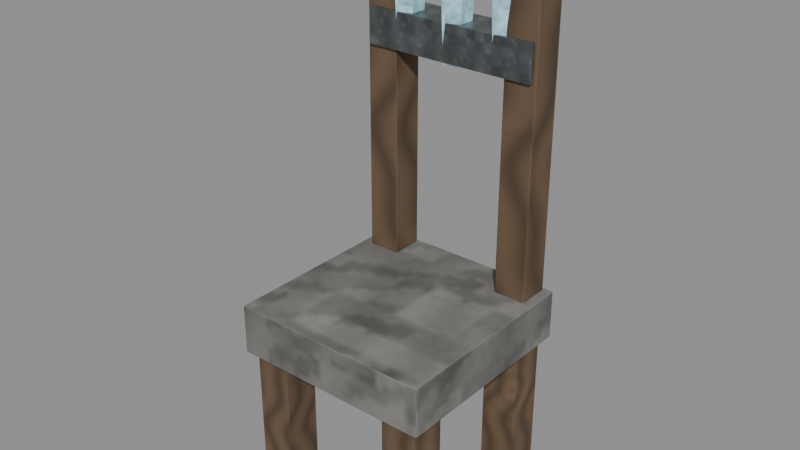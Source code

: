 # Source: furniture-geode-chair.blend  (saved by Blender 5.0.118; exported with 4.5.12 LTS)
import bpy
from mathutils import Matrix  # noqa: F401  (used for matrix-valued properties, if any)

bpy.ops.wm.read_factory_settings(use_empty=True)
scene = bpy.context.scene
scene.name = 'Scene'

# ---- images (referenced by path relative to the original .blend; pixels are not part of the script)
import os
ASSET_DIR = os.environ.get("B2B_ASSET_DIR", "")  # directory of the original .blend (textures are referenced by path, not embedded)
HERE = os.path.dirname(os.path.abspath(__file__))  # packed textures are extracted next to this script under _unpacked/

def load_image(name, relpath, width, height, colorspace="sRGB"):
    """Load a texture the original file referenced (path relative to the .blend, or extracted next to this script)."""
    p = next((c for c in (os.path.join(HERE, relpath), os.path.join(ASSET_DIR, relpath)) if relpath and os.path.exists(c)), "")
    if p:
        img = bpy.data.images.load(p, check_existing=True)
        img.name = name
    else:  # same state as the original file: an image datablock whose file is absent (Cycles renders it pink)
        img = bpy.data.images.new(name, width, height)
        img.source = "FILE"
        img.filepath = "//" + (relpath or name)
    img.colorspace_settings.name = colorspace
    return img
img_magenheim_surface_stone = load_image('magenheim.surface.stone', '_unpacked/37ba9ca48f13ce38.3e8d4b9c.png', 256, 256, 'sRGB')
img_magenheim_surface_timber = load_image('magenheim.surface.timber', '_unpacked/e51c6e97d6fc0fd9.898ceffc.png', 256, 256, 'sRGB')
img_magenheim_surface_metal = load_image('magenheim.surface.metal', '_unpacked/8f57e48cf3cb87f8.318258be.png', 256, 256, 'sRGB')
img_magenheim_surface_crystal = load_image('magenheim.surface.crystal', '_unpacked/949a8c48035cd58b.375450a9.png', 256, 256, 'sRGB')

# ---- materials (node trees are filled in below, after node groups)
mat_magenheim_furniture_furniture_geode_chair_stone = bpy.data.materials.new('magenheim.furniture.furniture-geode-chair.stone')
mat_magenheim_furniture_furniture_geode_chair_stone.use_backface_culling = True
mat_magenheim_furniture_furniture_geode_chair_wood = bpy.data.materials.new('magenheim.furniture.furniture-geode-chair.wood')
mat_magenheim_furniture_furniture_geode_chair_wood.use_backface_culling = True
mat_magenheim_furniture_furniture_geode_chair_iron = bpy.data.materials.new('magenheim.furniture.furniture-geode-chair.iron')
mat_magenheim_furniture_furniture_geode_chair_iron.use_backface_culling = True
mat_magenheim_furniture_furniture_geode_chair_crystal = bpy.data.materials.new('magenheim.furniture.furniture-geode-chair.crystal')
mat_magenheim_furniture_furniture_geode_chair_crystal.use_backface_culling = True

# ---- material node trees
mat_magenheim_furniture_furniture_geode_chair_stone.use_nodes = True; mat_magenheim_furniture_furniture_geode_chair_stone.node_tree.nodes.clear()
_N = mat_magenheim_furniture_furniture_geode_chair_stone.node_tree.nodes; _L = mat_magenheim_furniture_furniture_geode_chair_stone.node_tree.links
n0 = _N.new('ShaderNodeBsdfPrincipled'); n0.name = 'Principled BSDF'; n0.location = (-200, 100)
n0.inputs[1].default_value = 0.02
n0.inputs[2].default_value = 0.86
n0.inputs[27].default_value = (0.0, 0.0, 0.0, 1.0)
n0.inputs[28].default_value = 1.0
n1 = _N.new('ShaderNodeOutputMaterial'); n1.name = 'Material Output'; n1.location = (200, 100)
n2 = _N.new('ShaderNodeTexImage'); n2.name = 'Image Texture'; n2.location = (0, 0)
n2.image = img_magenheim_surface_stone
n3 = _N.new('ShaderNodeMixRGB'); n3.name = 'Mix (Legacy)'; n3.location = (0, 0)
n3.blend_type = 'MULTIPLY'
n3.inputs[0].default_value = 1.0
n3.inputs[2].default_value = (0.33, 0.32, 0.3, 1.0)
_L.new(n0.outputs[0], n1.inputs[0])
_L.new(n2.outputs[0], n3.inputs[1])
_L.new(n3.outputs[0], n0.inputs[0])
n1.is_active_output = True
mat_magenheim_furniture_furniture_geode_chair_wood.use_nodes = True; mat_magenheim_furniture_furniture_geode_chair_wood.node_tree.nodes.clear()
_N = mat_magenheim_furniture_furniture_geode_chair_wood.node_tree.nodes; _L = mat_magenheim_furniture_furniture_geode_chair_wood.node_tree.links
n0 = _N.new('ShaderNodeBsdfPrincipled'); n0.name = 'Principled BSDF'; n0.location = (-200, 100)
n0.inputs[2].default_value = 0.78
n0.inputs[27].default_value = (0.0, 0.0, 0.0, 1.0)
n0.inputs[28].default_value = 1.0
n1 = _N.new('ShaderNodeOutputMaterial'); n1.name = 'Material Output'; n1.location = (200, 100)
n2 = _N.new('ShaderNodeTexImage'); n2.name = 'Image Texture'; n2.location = (0, 0)
n2.image = img_magenheim_surface_timber
n3 = _N.new('ShaderNodeMixRGB'); n3.name = 'Mix (Legacy)'; n3.location = (0, 0)
n3.blend_type = 'MULTIPLY'
n3.inputs[0].default_value = 1.0
n3.inputs[2].default_value = (0.24, 0.15, 0.085, 1.0)
_L.new(n0.outputs[0], n1.inputs[0])
_L.new(n2.outputs[0], n3.inputs[1])
_L.new(n3.outputs[0], n0.inputs[0])
n1.is_active_output = True
mat_magenheim_furniture_furniture_geode_chair_iron.use_nodes = True; mat_magenheim_furniture_furniture_geode_chair_iron.node_tree.nodes.clear()
_N = mat_magenheim_furniture_furniture_geode_chair_iron.node_tree.nodes; _L = mat_magenheim_furniture_furniture_geode_chair_iron.node_tree.links
n0 = _N.new('ShaderNodeBsdfPrincipled'); n0.name = 'Principled BSDF'; n0.location = (-200, 100)
n0.inputs[1].default_value = 0.72
n0.inputs[2].default_value = 0.34
n0.inputs[27].default_value = (0.0, 0.0, 0.0, 1.0)
n0.inputs[28].default_value = 1.0
n1 = _N.new('ShaderNodeOutputMaterial'); n1.name = 'Material Output'; n1.location = (200, 100)
n2 = _N.new('ShaderNodeTexImage'); n2.name = 'Image Texture'; n2.location = (0, 0)
n2.image = img_magenheim_surface_metal
n3 = _N.new('ShaderNodeMixRGB'); n3.name = 'Mix (Legacy)'; n3.location = (0, 0)
n3.blend_type = 'MULTIPLY'
n3.inputs[0].default_value = 1.0
n3.inputs[2].default_value = (0.27, 0.3, 0.31, 1.0)
_L.new(n0.outputs[0], n1.inputs[0])
_L.new(n2.outputs[0], n3.inputs[1])
_L.new(n3.outputs[0], n0.inputs[0])
n1.is_active_output = True
mat_magenheim_furniture_furniture_geode_chair_crystal.use_nodes = True; mat_magenheim_furniture_furniture_geode_chair_crystal.node_tree.nodes.clear()
_N = mat_magenheim_furniture_furniture_geode_chair_crystal.node_tree.nodes; _L = mat_magenheim_furniture_furniture_geode_chair_crystal.node_tree.links
n0 = _N.new('ShaderNodeBsdfPrincipled'); n0.name = 'Principled BSDF'; n0.location = (-200, 100)
n0.inputs[1].default_value = 0.02
n0.inputs[2].default_value = 0.22
n0.inputs[27].default_value = (0.1408, 0.2432, 0.2816, 1.0)
n0.inputs[28].default_value = 0.65
n1 = _N.new('ShaderNodeOutputMaterial'); n1.name = 'Material Output'; n1.location = (200, 100)
n2 = _N.new('ShaderNodeTexImage'); n2.name = 'Image Texture'; n2.location = (0, 0)
n2.image = img_magenheim_surface_crystal
n3 = _N.new('ShaderNodeMixRGB'); n3.name = 'Mix (Legacy)'; n3.location = (0, 0)
n3.blend_type = 'MULTIPLY'
n3.inputs[0].default_value = 1.0
n3.inputs[2].default_value = (0.44, 0.76, 0.88, 1.0)
_L.new(n0.outputs[0], n1.inputs[0])
_L.new(n2.outputs[0], n3.inputs[1])
_L.new(n3.outputs[0], n0.inputs[0])
n1.is_active_output = True

# ---- meshes
me_seat = bpy.data.meshes.new('seat')
me_seat.from_pydata([(0.31, -0.31, -0.075), (-0.31, -0.31, -0.075), (-0.31, -0.31, 0.075), (0.31, -0.31, 0.075), (0.31, 0.31, -0.075), (-0.31, 0.31, -0.075), (-0.31, 0.31, 0.075), (0.31, 0.31, 0.075)], [], [(0, 3, 2), (0, 2, 1), (4, 5, 6), (4, 6, 7), (0, 4, 7), (0, 7, 3), (1, 2, 6), (1, 6, 5), (0, 1, 5), (0, 5, 4), (3, 7, 6), (3, 6, 2)])
_uv = me_seat.uv_layers.new(name='UVMap')
_uv.uv.foreach_set('vector', [0.6235, 0.4951, 0.5049, 0.4951, 0.5049, 0.004863, 0.6235, 0.4951, 0.5049, 0.004863, 0.6235, 0.004863, 0.6235, 0.5049, 0.6235, 0.9951, 0.5049, 0.9951, 0.6235, 0.5049, 0.5049, 0.9951, 0.5049, 0.5049, 0.7518, 0.004863, 0.7518, 0.4951, 0.6332, 0.4951, 0.7518, 0.004863, 0.6332, 0.4951, 0.6332, 0.004863, 0.7518, 0.9951, 0.6332, 0.9951, 0.6332, 0.5049, 0.7518, 0.9951, 0.6332, 0.5049, 0.7518, 0.5049, 0.004863, 0.004863, 0.4951, 0.004863, 0.4951, 0.4951, 0.004863, 0.004863, 0.4951, 0.4951, 0.004863, 0.4951, 0.4951, 0.9951, 0.004863, 0.9951, 0.004863, 0.5049, 0.4951, 0.9951, 0.004863, 0.5049, 0.4951, 0.5049])
me_seat.materials.append(mat_magenheim_furniture_furniture_geode_chair_stone)
me_seat.update()
me_leg__0_23__0_23 = bpy.data.meshes.new('leg--0.23--0.23')
me_leg__0_23__0_23.from_pydata([(0.055, -0.055, -0.26), (-0.055, -0.055, -0.26), (-0.055, -0.055, 0.26), (0.055, -0.055, 0.26), (0.055, 0.055, -0.26), (-0.055, 0.055, -0.26), (-0.055, 0.055, 0.26), (0.055, 0.055, 0.26)], [], [(0, 3, 2), (0, 2, 1), (4, 5, 6), (4, 6, 7), (0, 4, 7), (0, 7, 3), (1, 2, 6), (1, 6, 5), (0, 1, 5), (0, 5, 4), (3, 7, 6), (3, 6, 2)])
_uv = me_leg__0_23__0_23.uv_layers.new(name='UVMap')
_uv.uv.foreach_set('vector', [0.2051, 0.9025, 0.2051, 0.005077, 0.3949, 0.005077, 0.2051, 0.9025, 0.3949, 0.005077, 0.3949, 0.9025, 0.1949, 0.9025, 0.005077, 0.9025, 0.005077, 0.005077, 0.1949, 0.9025, 0.005077, 0.005077, 0.1949, 0.005077, 0.5949, 0.9025, 0.4051, 0.9025, 0.4051, 0.005077, 0.5949, 0.9025, 0.4051, 0.005077, 0.5949, 0.005077, 0.6051, 0.9025, 0.6051, 0.005077, 0.7949, 0.005077, 0.6051, 0.9025, 0.7949, 0.005077, 0.7949, 0.9025, 0.9949, 0.2051, 0.9949, 0.3949, 0.8051, 0.3949, 0.9949, 0.2051, 0.8051, 0.3949, 0.8051, 0.2051, 0.9949, 0.1949, 0.8051, 0.1949, 0.8051, 0.005077, 0.9949, 0.1949, 0.8051, 0.005077, 0.9949, 0.005077])
me_leg__0_23__0_23.materials.append(mat_magenheim_furniture_furniture_geode_chair_wood)
me_leg__0_23__0_23.update()
me_leg__0_23_0_23 = bpy.data.meshes.new('leg--0.23-0.23')
me_leg__0_23_0_23.from_pydata([(0.055, -0.055, -0.26), (-0.055, -0.055, -0.26), (-0.055, -0.055, 0.26), (0.055, -0.055, 0.26), (0.055, 0.055, -0.26), (-0.055, 0.055, -0.26), (-0.055, 0.055, 0.26), (0.055, 0.055, 0.26)], [], [(0, 3, 2), (0, 2, 1), (4, 5, 6), (4, 6, 7), (0, 4, 7), (0, 7, 3), (1, 2, 6), (1, 6, 5), (0, 1, 5), (0, 5, 4), (3, 7, 6), (3, 6, 2)])
_uv = me_leg__0_23_0_23.uv_layers.new(name='UVMap')
_uv.uv.foreach_set('vector', [0.6051, 0.9025, 0.6051, 0.005077, 0.7949, 0.005077, 0.6051, 0.9025, 0.7949, 0.005077, 0.7949, 0.9025, 0.3949, 0.9025, 0.2051, 0.9025, 0.2051, 0.005077, 0.3949, 0.9025, 0.2051, 0.005077, 0.3949, 0.005077, 0.5949, 0.9025, 0.4051, 0.9025, 0.4051, 0.005077, 0.5949, 0.9025, 0.4051, 0.005077, 0.5949, 0.005077, 0.005077, 0.9025, 0.005077, 0.005077, 0.1949, 0.005077, 0.005077, 0.9025, 0.1949, 0.005077, 0.1949, 0.9025, 0.8051, 0.2051, 0.9949, 0.2051, 0.9949, 0.3949, 0.8051, 0.2051, 0.9949, 0.3949, 0.8051, 0.3949, 0.9949, 0.005077, 0.9949, 0.1949, 0.8051, 0.1949, 0.9949, 0.005077, 0.8051, 0.1949, 0.8051, 0.005077])
me_leg__0_23_0_23.materials.append(mat_magenheim_furniture_furniture_geode_chair_wood)
me_leg__0_23_0_23.update()
me_leg_0_23__0_23 = bpy.data.meshes.new('leg-0.23--0.23')
me_leg_0_23__0_23.from_pydata([(0.055, -0.055, -0.26), (-0.055, -0.055, -0.26), (-0.055, -0.055, 0.26), (0.055, -0.055, 0.26), (0.055, 0.055, -0.26), (-0.055, 0.055, -0.26), (-0.055, 0.055, 0.26), (0.055, 0.055, 0.26)], [], [(0, 3, 2), (0, 2, 1), (4, 5, 6), (4, 6, 7), (0, 4, 7), (0, 7, 3), (1, 2, 6), (1, 6, 5), (0, 1, 5), (0, 5, 4), (3, 7, 6), (3, 6, 2)])
_uv = me_leg_0_23__0_23.uv_layers.new(name='UVMap')
_uv.uv.foreach_set('vector', [0.2051, 0.9025, 0.2051, 0.005077, 0.3949, 0.005077, 0.2051, 0.9025, 0.3949, 0.005077, 0.3949, 0.9025, 0.7949, 0.9025, 0.6051, 0.9025, 0.6051, 0.005077, 0.7949, 0.9025, 0.6051, 0.005077, 0.7949, 0.005077, 0.1949, 0.9025, 0.005077, 0.9025, 0.005077, 0.005077, 0.1949, 0.9025, 0.005077, 0.005077, 0.1949, 0.005077, 0.4051, 0.9025, 0.4051, 0.005077, 0.5949, 0.005077, 0.4051, 0.9025, 0.5949, 0.005077, 0.5949, 0.9025, 0.8051, 0.005077, 0.9949, 0.005077, 0.9949, 0.1949, 0.8051, 0.005077, 0.9949, 0.1949, 0.8051, 0.1949, 0.9949, 0.2051, 0.9949, 0.3949, 0.8051, 0.3949, 0.9949, 0.2051, 0.8051, 0.3949, 0.8051, 0.2051])
me_leg_0_23__0_23.materials.append(mat_magenheim_furniture_furniture_geode_chair_wood)
me_leg_0_23__0_23.update()
me_leg_0_23_0_23 = bpy.data.meshes.new('leg-0.23-0.23')
me_leg_0_23_0_23.from_pydata([(0.055, -0.055, -0.26), (-0.055, -0.055, -0.26), (-0.055, -0.055, 0.26), (0.055, -0.055, 0.26), (0.055, 0.055, -0.26), (-0.055, 0.055, -0.26), (-0.055, 0.055, 0.26), (0.055, 0.055, 0.26)], [], [(0, 3, 2), (0, 2, 1), (4, 5, 6), (4, 6, 7), (0, 4, 7), (0, 7, 3), (1, 2, 6), (1, 6, 5), (0, 1, 5), (0, 5, 4), (3, 7, 6), (3, 6, 2)])
_uv = me_leg_0_23_0_23.uv_layers.new(name='UVMap')
_uv.uv.foreach_set('vector', [0.005077, 0.9025, 0.005077, 0.005077, 0.1949, 0.005077, 0.005077, 0.9025, 0.1949, 0.005077, 0.1949, 0.9025, 0.3949, 0.9025, 0.2051, 0.9025, 0.2051, 0.005077, 0.3949, 0.9025, 0.2051, 0.005077, 0.3949, 0.005077, 0.7949, 0.9025, 0.6051, 0.9025, 0.6051, 0.005077, 0.7949, 0.9025, 0.6051, 0.005077, 0.7949, 0.005077, 0.4051, 0.9025, 0.4051, 0.005077, 0.5949, 0.005077, 0.4051, 0.9025, 0.5949, 0.005077, 0.5949, 0.9025, 0.9949, 0.2051, 0.9949, 0.3949, 0.8051, 0.3949, 0.9949, 0.2051, 0.8051, 0.3949, 0.8051, 0.2051, 0.9949, 0.1949, 0.8051, 0.1949, 0.8051, 0.005077, 0.9949, 0.1949, 0.8051, 0.005077, 0.9949, 0.005077])
me_leg_0_23_0_23.materials.append(mat_magenheim_furniture_furniture_geode_chair_wood)
me_leg_0_23_0_23.update()
me_left_back = bpy.data.meshes.new('left-back')
me_left_back.from_pydata([(0.05, -0.05, -0.525), (-0.05, -0.05, -0.525), (-0.05, -0.05, 0.525), (0.05, -0.05, 0.525), (0.05, 0.05, -0.525), (-0.05, 0.05, -0.525), (-0.05, 0.05, 0.525), (0.05, 0.05, 0.525)], [], [(0, 3, 2), (0, 2, 1), (4, 5, 6), (4, 6, 7), (0, 4, 7), (0, 7, 3), (1, 2, 6), (1, 6, 5), (0, 1, 5), (0, 5, 4), (3, 7, 6), (3, 6, 2)])
_uv = me_left_back.uv_layers.new(name='UVMap')
_uv.uv.foreach_set('vector', [0.3085, 0.9965, 0.3085, 0.003537, 0.403, 0.003537, 0.3085, 0.9965, 0.403, 0.003537, 0.403, 0.9965, 0.3014, 0.9965, 0.2068, 0.9965, 0.2068, 0.003537, 0.3014, 0.9965, 0.2068, 0.003537, 0.3014, 0.003537, 0.1997, 0.9965, 0.1052, 0.9965, 0.1052, 0.003537, 0.1997, 0.9965, 0.1052, 0.003537, 0.1997, 0.003537, 0.003537, 0.9965, 0.003537, 0.003537, 0.0981, 0.003537, 0.003537, 0.9965, 0.0981, 0.003537, 0.0981, 0.9965, 0.4101, 0.1052, 0.5047, 0.1052, 0.5047, 0.1997, 0.4101, 0.1052, 0.5047, 0.1997, 0.4101, 0.1997, 0.5047, 0.003537, 0.5047, 0.0981, 0.4101, 0.0981, 0.5047, 0.003537, 0.4101, 0.0981, 0.4101, 0.003537])
me_left_back.materials.append(mat_magenheim_furniture_furniture_geode_chair_wood)
me_left_back.update()
me_right_back = bpy.data.meshes.new('right-back')
me_right_back.from_pydata([(0.05, -0.05, -0.525), (-0.05, -0.05, -0.525), (-0.05, -0.05, 0.525), (0.05, -0.05, 0.525), (0.05, 0.05, -0.525), (-0.05, 0.05, -0.525), (-0.05, 0.05, 0.525), (0.05, 0.05, 0.525)], [], [(0, 3, 2), (0, 2, 1), (4, 5, 6), (4, 6, 7), (0, 4, 7), (0, 7, 3), (1, 2, 6), (1, 6, 5), (0, 1, 5), (0, 5, 4), (3, 7, 6), (3, 6, 2)])
_uv = me_right_back.uv_layers.new(name='UVMap')
_uv.uv.foreach_set('vector', [0.003537, 0.9965, 0.003537, 0.003537, 0.0981, 0.003537, 0.003537, 0.9965, 0.0981, 0.003537, 0.0981, 0.9965, 0.3014, 0.9965, 0.2068, 0.9965, 0.2068, 0.003537, 0.3014, 0.9965, 0.2068, 0.003537, 0.3014, 0.003537, 0.403, 0.9965, 0.3085, 0.9965, 0.3085, 0.003537, 0.403, 0.9965, 0.3085, 0.003537, 0.403, 0.003537, 0.1052, 0.9965, 0.1052, 0.003537, 0.1997, 0.003537, 0.1052, 0.9965, 0.1997, 0.003537, 0.1997, 0.9965, 0.5047, 0.1052, 0.5047, 0.1997, 0.4101, 0.1997, 0.5047, 0.1052, 0.4101, 0.1997, 0.4101, 0.1052, 0.5047, 0.0981, 0.4101, 0.0981, 0.4101, 0.003537, 0.5047, 0.0981, 0.4101, 0.003537, 0.5047, 0.003537])
me_right_back.materials.append(mat_magenheim_furniture_furniture_geode_chair_wood)
me_right_back.update()
me_back_rail = bpy.data.meshes.new('back-rail')
me_back_rail.from_pydata([(0.27, -0.06, -0.055), (-0.27, -0.06, -0.055), (-0.27, -0.06, 0.055), (0.27, -0.06, 0.055), (0.27, 0.06, -0.055), (-0.27, 0.06, -0.055), (-0.27, 0.06, 0.055), (0.27, 0.06, 0.055)], [], [(0, 3, 2), (0, 2, 1), (4, 5, 6), (4, 6, 7), (0, 4, 7), (0, 7, 3), (1, 2, 6), (1, 6, 5), (0, 1, 5), (0, 5, 4), (3, 7, 6), (3, 6, 2)])
_uv = me_back_rail.uv_layers.new(name='UVMap')
_uv.uv.foreach_set('vector', [0.6082, 0.9041, 0.4251, 0.9041, 0.4251, 0.005104, 0.6082, 0.9041, 0.4251, 0.005104, 0.6082, 0.005104, 0.8016, 0.005104, 0.8016, 0.9041, 0.6184, 0.9041, 0.8016, 0.005104, 0.6184, 0.9041, 0.6184, 0.005104, 0.9949, 0.005104, 0.9949, 0.2049, 0.8118, 0.2049, 0.9949, 0.005104, 0.8118, 0.2049, 0.8118, 0.005104, 0.9949, 0.4149, 0.8118, 0.4149, 0.8118, 0.2151, 0.9949, 0.4149, 0.8118, 0.2151, 0.9949, 0.2151, 0.2049, 0.005104, 0.2049, 0.9041, 0.005104, 0.9041, 0.2049, 0.005104, 0.005104, 0.9041, 0.005104, 0.005104, 0.4149, 0.9041, 0.2151, 0.9041, 0.2151, 0.005104, 0.4149, 0.9041, 0.2151, 0.005104, 0.4149, 0.005104])
me_back_rail.materials.append(mat_magenheim_furniture_furniture_geode_chair_iron)
me_back_rail.update()
me_back_crystal__1 = bpy.data.meshes.new('back-crystal--1')
me_back_crystal__1.from_pydata([(-0.03523, 0.0, -0.1904), (-0.007586, 0.03804, -0.1904), (0.03714, 0.02351, -0.1904), (0.03714, -0.02351, -0.1904), (-0.007586, -0.03804, -0.1904), (-0.04523, 0.0, 0.0408), (-0.01068, 0.04755, 0.0408), (0.04523, 0.02939, 0.0408), (0.04523, -0.02939, 0.0408), (-0.01068, -0.04755, 0.0408), (0.004775, 0.0, 0.1972), (0.004775, 0.0, -0.1972)], [], [(11, 0, 1), (0, 5, 1), (1, 5, 6), (10, 6, 5), (11, 1, 2), (1, 6, 2), (2, 6, 7), (10, 7, 6), (11, 2, 3), (2, 7, 3), (3, 7, 8), (10, 8, 7), (11, 3, 4), (3, 8, 4), (4, 8, 9), (10, 9, 8), (11, 4, 0), (4, 9, 0), (0, 9, 5), (10, 5, 9)])
_uv = me_back_crystal__1.uv_layers.new(name='UVMap')
_uv.uv.foreach_set('vector', [0.8882, 0.1021, 0.9197, 0.1989, 0.8059, 0.1619, 0.02024, 0.9947, 0.005281, 0.4088, 0.1399, 0.9947, 0.1399, 0.9947, 0.005281, 0.4088, 0.1548, 0.4088, 0.08006, 0.00528, 0.1548, 0.4088, 0.005281, 0.4088, 0.8882, 0.1021, 0.8059, 0.1619, 0.8059, 0.04225, 0.5006, 0.9947, 0.4857, 0.4088, 0.6203, 0.9947, 0.6203, 0.9947, 0.4857, 0.4088, 0.6352, 0.4088, 0.5604, 0.005281, 0.6352, 0.4088, 0.4857, 0.4088, 0.8882, 0.1021, 0.8059, 0.04225, 0.9197, 0.005281, 0.1804, 0.9947, 0.1654, 0.4088, 0.3, 0.9947, 0.3, 0.9947, 0.1654, 0.4088, 0.315, 0.4088, 0.2402, 0.005281, 0.315, 0.4088, 0.1654, 0.4088, 0.8882, 0.1021, 0.9197, 0.005281, 0.99, 0.1021, 0.6607, 0.9947, 0.6458, 0.4088, 0.7804, 0.9947, 0.7804, 0.9947, 0.6458, 0.4088, 0.7953, 0.4088, 0.7206, 0.00528, 0.7953, 0.4088, 0.6458, 0.4088, 0.8882, 0.1021, 0.99, 0.1021, 0.9197, 0.1989, 0.3405, 0.9947, 0.3255, 0.4088, 0.4601, 0.9947, 0.4601, 0.9947, 0.3255, 0.4088, 0.4751, 0.4088, 0.4003, 0.005281, 0.4751, 0.4088, 0.3255, 0.4088])
me_back_crystal__1.materials.append(mat_magenheim_furniture_furniture_geode_chair_crystal)
me_back_crystal__1.update()
me_back_crystal_0 = bpy.data.meshes.new('back-crystal-0')
me_back_crystal_0.from_pydata([(-0.03523, -7.451e-09, -0.1904), (-0.007586, 0.03804, -0.1904), (0.03714, 0.02351, -0.1904), (0.03714, -0.02351, -0.1904), (-0.007586, -0.03804, -0.1904), (-0.04523, -7.451e-09, 0.0408), (-0.01068, 0.04755, 0.0408), (0.04523, 0.02939, 0.0408), (0.04523, -0.02939, 0.0408), (-0.01068, -0.04755, 0.0408), (0.004775, -7.451e-09, 0.1972), (0.004775, -7.451e-09, -0.1972)], [], [(11, 0, 1), (0, 5, 1), (1, 5, 6), (10, 6, 5), (11, 1, 2), (1, 6, 2), (2, 6, 7), (10, 7, 6), (11, 2, 3), (2, 7, 3), (3, 7, 8), (10, 8, 7), (11, 3, 4), (3, 8, 4), (4, 8, 9), (10, 9, 8), (11, 4, 0), (4, 9, 0), (0, 9, 5), (10, 5, 9)])
_uv = me_back_crystal_0.uv_layers.new(name='UVMap')
_uv.uv.foreach_set('vector', [0.8882, 0.1021, 0.9197, 0.1989, 0.8059, 0.1619, 0.3405, 0.9947, 0.3255, 0.4088, 0.4601, 0.9947, 0.4601, 0.9947, 0.3255, 0.4088, 0.4751, 0.4088, 0.4003, 0.005281, 0.4751, 0.4088, 0.3255, 0.4088, 0.8882, 0.1021, 0.8059, 0.1619, 0.8059, 0.04225, 0.5006, 0.9947, 0.4857, 0.4088, 0.6203, 0.9947, 0.6203, 0.9947, 0.4857, 0.4088, 0.6352, 0.4088, 0.5604, 0.005281, 0.6352, 0.4088, 0.4857, 0.4088, 0.8882, 0.1021, 0.8059, 0.04225, 0.9197, 0.005281, 0.6607, 0.9947, 0.6458, 0.4088, 0.7804, 0.9947, 0.7804, 0.9947, 0.6458, 0.4088, 0.7953, 0.4088, 0.7206, 0.005281, 0.7953, 0.4088, 0.6458, 0.4088, 0.8882, 0.1021, 0.9197, 0.005281, 0.99, 0.1021, 0.02024, 0.9947, 0.005281, 0.4088, 0.1399, 0.9947, 0.1399, 0.9947, 0.005281, 0.4088, 0.1548, 0.4088, 0.08006, 0.00528, 0.1548, 0.4088, 0.005281, 0.4088, 0.8882, 0.1021, 0.99, 0.1021, 0.9197, 0.1989, 0.1804, 0.9947, 0.1654, 0.4088, 0.3, 0.9947, 0.3, 0.9947, 0.1654, 0.4088, 0.315, 0.4088, 0.2402, 0.005281, 0.315, 0.4088, 0.1654, 0.4088])
me_back_crystal_0.materials.append(mat_magenheim_furniture_furniture_geode_chair_crystal)
me_back_crystal_0.update()
me_back_crystal_1 = bpy.data.meshes.new('back-crystal-1')
me_back_crystal_1.from_pydata([(-0.03523, 0.0, -0.1904), (-0.007586, 0.03804, -0.1904), (0.03714, 0.02351, -0.1904), (0.03714, -0.02351, -0.1904), (-0.007586, -0.03804, -0.1904), (-0.04523, 0.0, 0.0408), (-0.01068, 0.04755, 0.0408), (0.04523, 0.02939, 0.0408), (0.04523, -0.02939, 0.0408), (-0.01068, -0.04755, 0.0408), (0.004775, 0.0, 0.1972), (0.004775, 0.0, -0.1972)], [], [(11, 0, 1), (0, 5, 1), (1, 5, 6), (10, 6, 5), (11, 1, 2), (1, 6, 2), (2, 6, 7), (10, 7, 6), (11, 2, 3), (2, 7, 3), (3, 7, 8), (10, 8, 7), (11, 3, 4), (3, 8, 4), (4, 8, 9), (10, 9, 8), (11, 4, 0), (4, 9, 0), (0, 9, 5), (10, 5, 9)])
_uv = me_back_crystal_1.uv_layers.new(name='UVMap')
_uv.uv.foreach_set('vector', [0.9077, 0.1021, 0.99, 0.1619, 0.8762, 0.1989, 0.5006, 0.9947, 0.4857, 0.4088, 0.6203, 0.9947, 0.6203, 0.9947, 0.4857, 0.4088, 0.6352, 0.4088, 0.5604, 0.005281, 0.6352, 0.4088, 0.4857, 0.4088, 0.9077, 0.1021, 0.8762, 0.1989, 0.8059, 0.1021, 0.6607, 0.9947, 0.6458, 0.4088, 0.7804, 0.9947, 0.7804, 0.9947, 0.6458, 0.4088, 0.7953, 0.4088, 0.7206, 0.00528, 0.7953, 0.4088, 0.6458, 0.4088, 0.9077, 0.1021, 0.8059, 0.1021, 0.8762, 0.005281, 0.1804, 0.9947, 0.1654, 0.4088, 0.3, 0.9947, 0.3, 0.9947, 0.1654, 0.4088, 0.315, 0.4088, 0.2402, 0.005281, 0.315, 0.4088, 0.1654, 0.4088, 0.9077, 0.1021, 0.8762, 0.005281, 0.99, 0.04225, 0.02024, 0.9947, 0.005281, 0.4088, 0.1399, 0.9947, 0.1399, 0.9947, 0.005281, 0.4088, 0.1548, 0.4088, 0.08006, 0.005281, 0.1548, 0.4088, 0.005281, 0.4088, 0.9077, 0.1021, 0.99, 0.04225, 0.99, 0.1619, 0.3405, 0.9947, 0.3255, 0.4088, 0.4601, 0.9947, 0.4601, 0.9947, 0.3255, 0.4088, 0.4751, 0.4088, 0.4003, 0.005281, 0.4751, 0.4088, 0.3255, 0.4088])
me_back_crystal_1.materials.append(mat_magenheim_furniture_furniture_geode_chair_crystal)
me_back_crystal_1.update()

# ---- objects
ob_seat = bpy.data.objects.new('seat', me_seat)
ob_leg__0_23__0_23 = bpy.data.objects.new('leg--0.23--0.23', me_leg__0_23__0_23)
ob_leg__0_23_0_23 = bpy.data.objects.new('leg--0.23-0.23', me_leg__0_23_0_23)
ob_leg_0_23__0_23 = bpy.data.objects.new('leg-0.23--0.23', me_leg_0_23__0_23)
ob_leg_0_23_0_23 = bpy.data.objects.new('leg-0.23-0.23', me_leg_0_23_0_23)
ob_left_back = bpy.data.objects.new('left-back', me_left_back)
ob_right_back = bpy.data.objects.new('right-back', me_right_back)
ob_back_rail = bpy.data.objects.new('back-rail', me_back_rail)
ob_back_crystal__1 = bpy.data.objects.new('back-crystal--1', me_back_crystal__1)
ob_back_crystal_0 = bpy.data.objects.new('back-crystal-0', me_back_crystal_0)
ob_back_crystal_1 = bpy.data.objects.new('back-crystal-1', me_back_crystal_1)

# ---- transforms, parenting, visibility, modifiers, constraints
ob_seat.location = (0.0, 0.0, 0.51)
_m = ob_seat.modifiers.new('Crafted edge chamfer', 'BEVEL')
_m.width = 0.00675
_m.width_pct = 0.00675
_m.segments = 2
_m.angle_limit = 0.4538
ob_leg__0_23__0_23.location = (0.23, -0.23, 0.26)
_m = ob_leg__0_23__0_23.modifiers.new('Crafted edge chamfer', 'BEVEL')
_m.width = 0.00495
_m.width_pct = 0.00495
_m.segments = 2
_m.angle_limit = 0.4538
ob_leg__0_23_0_23.location = (0.23, 0.23, 0.26)
_m = ob_leg__0_23_0_23.modifiers.new('Crafted edge chamfer', 'BEVEL')
_m.width = 0.00495
_m.width_pct = 0.00495
_m.segments = 2
_m.angle_limit = 0.4538
ob_leg_0_23__0_23.location = (-0.23, -0.23, 0.26)
_m = ob_leg_0_23__0_23.modifiers.new('Crafted edge chamfer', 'BEVEL')
_m.width = 0.00495
_m.width_pct = 0.00495
_m.segments = 2
_m.angle_limit = 0.4538
ob_leg_0_23_0_23.location = (-0.23, 0.23, 0.26)
_m = ob_leg_0_23_0_23.modifiers.new('Crafted edge chamfer', 'BEVEL')
_m.width = 0.00495
_m.width_pct = 0.00495
_m.segments = 2
_m.angle_limit = 0.4538
ob_left_back.location = (0.23, 0.25, 1.06)
_m = ob_left_back.modifiers.new('Crafted edge chamfer', 'BEVEL')
_m.width = 0.0045
_m.width_pct = 0.0045
_m.segments = 2
_m.angle_limit = 0.4538
ob_right_back.location = (-0.23, 0.25, 1.06)
_m = ob_right_back.modifiers.new('Crafted edge chamfer', 'BEVEL')
_m.width = 0.0045
_m.width_pct = 0.0045
_m.segments = 2
_m.angle_limit = 0.4538
ob_back_rail.location = (-2.98e-08, 0.25, 1.28)
_m = ob_back_rail.modifiers.new('Crafted edge chamfer', 'BEVEL')
_m.width = 0.00495
_m.width_pct = 0.00495
_m.segments = 2
_m.angle_limit = 0.4538
ob_back_crystal__1.location = (0.1552, 0.23, 1.447)
_m = ob_back_crystal__1.modifiers.new('Crafted edge chamfer', 'BEVEL')
_m.width = 0.00407
_m.width_pct = 0.00407
_m.segments = 2
_m.angle_limit = 0.4538
ob_back_crystal_0.location = (-0.004775, 0.23, 1.407)
_m = ob_back_crystal_0.modifiers.new('Crafted edge chamfer', 'BEVEL')
_m.width = 0.00407
_m.width_pct = 0.00407
_m.segments = 2
_m.angle_limit = 0.4538
ob_back_crystal_1.location = (-0.1648, 0.23, 1.447)
_m = ob_back_crystal_1.modifiers.new('Crafted edge chamfer', 'BEVEL')
_m.width = 0.00407
_m.width_pct = 0.00407
_m.segments = 2
_m.angle_limit = 0.4538

# ---- collection membership
scene.collection.objects.link(ob_seat)
scene.collection.objects.link(ob_leg__0_23__0_23)
scene.collection.objects.link(ob_leg__0_23_0_23)
scene.collection.objects.link(ob_leg_0_23__0_23)
scene.collection.objects.link(ob_leg_0_23_0_23)
scene.collection.objects.link(ob_left_back)
scene.collection.objects.link(ob_right_back)
scene.collection.objects.link(ob_back_rail)
scene.collection.objects.link(ob_back_crystal__1)
scene.collection.objects.link(ob_back_crystal_0)
scene.collection.objects.link(ob_back_crystal_1)

# ---- scene / render settings (as saved in the file)
scene.frame_start = 1; scene.frame_end = 250; scene.frame_set(1)
scene.render.engine = 'BLENDER_EEVEE_NEXT'
scene.render.bake_bias = 0.0
scene.render.bake_samples = 0
scene.cycles.sampling_pattern = 'TABULATED_SOBOL'
scene.eevee.use_volume_custom_range = False
bpy.context.view_layer.update()

# ---- added for rendering (the .blend has no active camera and no usable light): camera, sun + grey world if the file has none
cam_auto = bpy.data.cameras.new('AutoCamera')
cam_auto.lens = 50.0
cam_auto.sensor_width = 36.0
cam_auto.clip_end = 1000.0
ob_auto_camera = bpy.data.objects.new('AutoCamera', cam_auto)
scene.collection.objects.link(ob_auto_camera)
ob_auto_camera.location = (1.71637, -2.05964, 2.19049)
ob_auto_camera.rotation_euler = (1.09748, -7.21219e-08, 0.694738)
scene.camera = ob_auto_camera
light_auto_sun = bpy.data.lights.new('AutoSun', 'SUN')
light_auto_sun.energy = 3.0
light_auto_sun.angle = 0.0523599
ob_auto_sun = bpy.data.objects.new('AutoSun', light_auto_sun)
scene.collection.objects.link(ob_auto_sun)
ob_auto_sun.rotation_euler = (0.872665, 0.174533, 0.523599)
if scene.world is None:
    world_auto = bpy.data.worlds.new('AutoWorld')
    world_auto.color = (0.3, 0.3, 0.3)
    scene.world = world_auto
bpy.context.view_layer.update()
